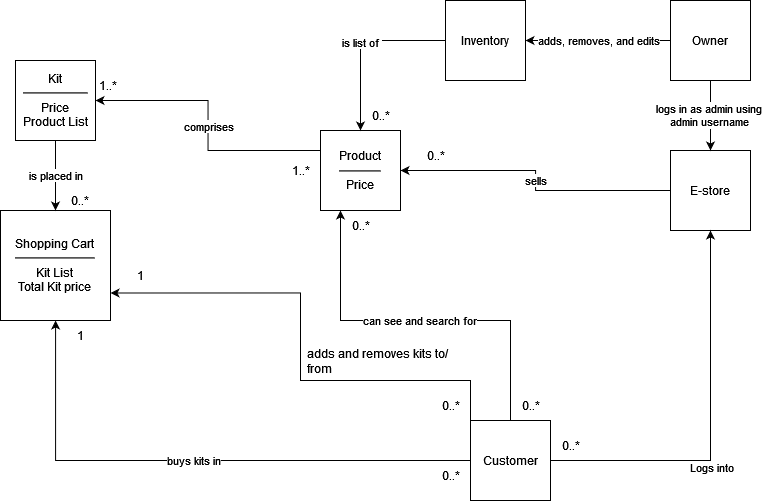

The diagram above was exported from draw.io. Its source (the exported page's mxGraphModel, read from the mxfile embedded in the PNG):
<mxGraphModel dx="1418" dy="842" grid="1" gridSize="10" guides="1" tooltips="1" connect="1" arrows="1" fold="1" page="1" pageScale="1" pageWidth="850" pageHeight="1100" math="0" shadow="0">
  <root>
    <mxCell id="0" />
    <mxCell id="1" parent="0" />
    <mxCell id="VtX9QeQSspnA1YmB4ok5-24" value="sells" style="edgeStyle=orthogonalEdgeStyle;rounded=0;orthogonalLoop=1;jettySize=auto;html=1;" parent="1" source="VtX9QeQSspnA1YmB4ok5-16" target="VtX9QeQSspnA1YmB4ok5-18" edge="1">
      <mxGeometry relative="1" as="geometry" />
    </mxCell>
    <mxCell id="VtX9QeQSspnA1YmB4ok5-16" value="E-store" style="whiteSpace=wrap;html=1;aspect=fixed;" parent="1" vertex="1">
      <mxGeometry x="690" y="160" width="80" height="80" as="geometry" />
    </mxCell>
    <mxCell id="VtX9QeQSspnA1YmB4ok5-23" value="can see and search for" style="edgeStyle=orthogonalEdgeStyle;rounded=0;orthogonalLoop=1;jettySize=auto;html=1;" parent="1" source="VtX9QeQSspnA1YmB4ok5-17" target="VtX9QeQSspnA1YmB4ok5-18" edge="1">
      <mxGeometry relative="1" as="geometry">
        <Array as="points">
          <mxPoint x="530" y="330" />
          <mxPoint x="360" y="330" />
        </Array>
      </mxGeometry>
    </mxCell>
    <mxCell id="oNE5iH4FlUttpo6uyXiE-1" style="edgeStyle=orthogonalEdgeStyle;rounded=0;orthogonalLoop=1;jettySize=auto;html=1;exitX=0;exitY=0.25;exitDx=0;exitDy=0;entryX=1;entryY=0.75;entryDx=0;entryDy=0;" parent="1" source="VtX9QeQSspnA1YmB4ok5-17" target="VtX9QeQSspnA1YmB4ok5-20" edge="1">
      <mxGeometry relative="1" as="geometry">
        <Array as="points">
          <mxPoint x="490" y="390" />
          <mxPoint x="320" y="390" />
          <mxPoint x="320" y="303" />
        </Array>
      </mxGeometry>
    </mxCell>
    <mxCell id="9_UHscuWuGeRNpzCNant-8" style="edgeStyle=orthogonalEdgeStyle;rounded=0;orthogonalLoop=1;jettySize=auto;html=1;exitX=1;exitY=0.5;exitDx=0;exitDy=0;entryX=0.5;entryY=1;entryDx=0;entryDy=0;" parent="1" source="VtX9QeQSspnA1YmB4ok5-17" target="VtX9QeQSspnA1YmB4ok5-16" edge="1">
      <mxGeometry relative="1" as="geometry" />
    </mxCell>
    <mxCell id="9_UHscuWuGeRNpzCNant-9" value="Logs into" style="edgeLabel;html=1;align=center;verticalAlign=middle;resizable=0;points=[];" parent="9_UHscuWuGeRNpzCNant-8" connectable="0" vertex="1">
      <mxGeometry x="-0.1801" y="-6" relative="1" as="geometry">
        <mxPoint x="-6" y="6" as="offset" />
      </mxGeometry>
    </mxCell>
    <mxCell id="VtX9QeQSspnA1YmB4ok5-17" value="Customer" style="whiteSpace=wrap;html=1;aspect=fixed;" parent="1" vertex="1">
      <mxGeometry x="490" y="430" width="80" height="80" as="geometry" />
    </mxCell>
    <mxCell id="McNRa-nC_WBN6W8oYHyj-3" value="comprises" style="edgeStyle=orthogonalEdgeStyle;rounded=0;orthogonalLoop=1;jettySize=auto;html=1;exitX=0;exitY=0.25;exitDx=0;exitDy=0;" parent="1" source="VtX9QeQSspnA1YmB4ok5-18" target="McNRa-nC_WBN6W8oYHyj-1" edge="1">
      <mxGeometry relative="1" as="geometry" />
    </mxCell>
    <mxCell id="VtX9QeQSspnA1YmB4ok5-18" value="Product&lt;hr&gt;Price" style="whiteSpace=wrap;html=1;aspect=fixed;" parent="1" vertex="1">
      <mxGeometry x="340" y="140" width="80" height="80" as="geometry" />
    </mxCell>
    <mxCell id="VtX9QeQSspnA1YmB4ok5-20" value="Shopping Cart&lt;br&gt;&lt;hr&gt;Kit List&lt;br&gt;Total Kit price" style="whiteSpace=wrap;html=1;aspect=fixed;" parent="1" vertex="1">
      <mxGeometry x="20" y="220" width="110" height="110" as="geometry" />
    </mxCell>
    <mxCell id="VtX9QeQSspnA1YmB4ok5-40" value="adds, removes, and edits" style="edgeStyle=orthogonalEdgeStyle;rounded=0;orthogonalLoop=1;jettySize=auto;html=1;" parent="1" source="VtX9QeQSspnA1YmB4ok5-25" target="VtX9QeQSspnA1YmB4ok5-36" edge="1">
      <mxGeometry relative="1" as="geometry" />
    </mxCell>
    <mxCell id="VtX9QeQSspnA1YmB4ok5-48" value="logs in as admin using&amp;nbsp;&lt;br&gt;admin username&amp;nbsp;" style="edgeStyle=orthogonalEdgeStyle;rounded=0;orthogonalLoop=1;jettySize=auto;html=1;" parent="1" source="VtX9QeQSspnA1YmB4ok5-25" target="VtX9QeQSspnA1YmB4ok5-16" edge="1">
      <mxGeometry relative="1" as="geometry" />
    </mxCell>
    <mxCell id="VtX9QeQSspnA1YmB4ok5-25" value="Owner" style="whiteSpace=wrap;html=1;aspect=fixed;" parent="1" vertex="1">
      <mxGeometry x="690" y="10" width="80" height="80" as="geometry" />
    </mxCell>
    <mxCell id="VtX9QeQSspnA1YmB4ok5-42" value="" style="edgeStyle=orthogonalEdgeStyle;rounded=0;orthogonalLoop=1;jettySize=auto;html=1;" parent="1" source="VtX9QeQSspnA1YmB4ok5-36" target="VtX9QeQSspnA1YmB4ok5-18" edge="1">
      <mxGeometry x="-0.0286" y="-14" relative="1" as="geometry">
        <mxPoint x="4" y="-9" as="offset" />
      </mxGeometry>
    </mxCell>
    <mxCell id="9_UHscuWuGeRNpzCNant-11" value="is list of&amp;nbsp;" style="edgeLabel;html=1;align=center;verticalAlign=middle;resizable=0;points=[];" parent="VtX9QeQSspnA1YmB4ok5-42" connectable="0" vertex="1">
      <mxGeometry x="-0.0197" relative="1" as="geometry">
        <mxPoint as="offset" />
      </mxGeometry>
    </mxCell>
    <mxCell id="VtX9QeQSspnA1YmB4ok5-36" value="Inventory" style="whiteSpace=wrap;html=1;aspect=fixed;" parent="1" vertex="1">
      <mxGeometry x="465" y="10" width="80" height="80" as="geometry" />
    </mxCell>
    <mxCell id="VtX9QeQSspnA1YmB4ok5-51" value="buys kits in" style="edgeStyle=orthogonalEdgeStyle;rounded=0;orthogonalLoop=1;jettySize=auto;html=1;exitX=0;exitY=0.5;exitDx=0;exitDy=0;" parent="1" source="VtX9QeQSspnA1YmB4ok5-17" target="VtX9QeQSspnA1YmB4ok5-20" edge="1">
      <mxGeometry relative="1" as="geometry">
        <mxPoint x="190" y="439.9999999999998" as="sourcePoint" />
      </mxGeometry>
    </mxCell>
    <mxCell id="VtX9QeQSspnA1YmB4ok5-79" value="0..*" style="text;html=1;align=center;verticalAlign=middle;resizable=0;points=[];autosize=1;strokeColor=none;fillColor=none;" parent="1" vertex="1">
      <mxGeometry x="380" y="110" width="40" height="30" as="geometry" />
    </mxCell>
    <mxCell id="oNE5iH4FlUttpo6uyXiE-2" value="adds and removes kits to/from" style="text;whiteSpace=wrap;html=1;" parent="1" vertex="1">
      <mxGeometry x="325" y="350" width="165" height="40" as="geometry" />
    </mxCell>
    <mxCell id="9_UHscuWuGeRNpzCNant-14" value="0..*" style="text;html=1;align=center;verticalAlign=middle;resizable=0;points=[];autosize=1;strokeColor=none;fillColor=none;" parent="1" vertex="1">
      <mxGeometry x="570" y="440" width="40" height="30" as="geometry" />
    </mxCell>
    <mxCell id="9_UHscuWuGeRNpzCNant-15" value="0..*" style="text;html=1;align=center;verticalAlign=middle;resizable=0;points=[];autosize=1;strokeColor=none;fillColor=none;" parent="1" vertex="1">
      <mxGeometry x="360" y="220" width="40" height="30" as="geometry" />
    </mxCell>
    <mxCell id="9_UHscuWuGeRNpzCNant-18" value="1..*" style="text;html=1;align=center;verticalAlign=middle;resizable=0;points=[];autosize=1;strokeColor=none;fillColor=none;" parent="1" vertex="1">
      <mxGeometry x="300" y="165" width="40" height="30" as="geometry" />
    </mxCell>
    <mxCell id="9_UHscuWuGeRNpzCNant-19" value="0..*" style="text;html=1;align=center;verticalAlign=middle;resizable=0;points=[];autosize=1;strokeColor=none;fillColor=none;" parent="1" vertex="1">
      <mxGeometry x="435" y="150" width="40" height="30" as="geometry" />
    </mxCell>
    <mxCell id="McNRa-nC_WBN6W8oYHyj-4" value="is placed in" style="edgeStyle=orthogonalEdgeStyle;rounded=0;orthogonalLoop=1;jettySize=auto;html=1;" parent="1" source="McNRa-nC_WBN6W8oYHyj-1" target="VtX9QeQSspnA1YmB4ok5-20" edge="1">
      <mxGeometry relative="1" as="geometry" />
    </mxCell>
    <mxCell id="McNRa-nC_WBN6W8oYHyj-1" value="Kit&lt;hr id=&quot;null&quot;&gt;Price&lt;br&gt;Product List" style="whiteSpace=wrap;html=1;aspect=fixed;" parent="1" vertex="1">
      <mxGeometry x="35" y="70" width="80" height="80" as="geometry" />
    </mxCell>
    <mxCell id="McNRa-nC_WBN6W8oYHyj-6" value="1..*" style="text;html=1;align=center;verticalAlign=middle;whiteSpace=wrap;rounded=0;" parent="1" vertex="1">
      <mxGeometry x="115" y="80" width="25" height="30" as="geometry" />
    </mxCell>
    <mxCell id="McNRa-nC_WBN6W8oYHyj-7" value="0..*" style="text;html=1;align=center;verticalAlign=middle;whiteSpace=wrap;rounded=0;" parent="1" vertex="1">
      <mxGeometry x="70" y="195" width="60" height="30" as="geometry" />
    </mxCell>
    <mxCell id="McNRa-nC_WBN6W8oYHyj-8" value="1" style="text;html=1;align=center;verticalAlign=middle;whiteSpace=wrap;rounded=0;" parent="1" vertex="1">
      <mxGeometry x="70" y="330" width="60" height="30" as="geometry" />
    </mxCell>
    <mxCell id="DZDqvWXUHSZl8-SvVb6o-1" value="0..*" style="text;html=1;align=center;verticalAlign=middle;resizable=0;points=[];autosize=1;strokeColor=none;fillColor=none;" vertex="1" parent="1">
      <mxGeometry x="450" y="470" width="40" height="30" as="geometry" />
    </mxCell>
    <mxCell id="DZDqvWXUHSZl8-SvVb6o-2" value="0..*" style="text;html=1;align=center;verticalAlign=middle;resizable=0;points=[];autosize=1;strokeColor=none;fillColor=none;" vertex="1" parent="1">
      <mxGeometry x="450" y="400" width="40" height="30" as="geometry" />
    </mxCell>
    <mxCell id="DZDqvWXUHSZl8-SvVb6o-3" value="0..*" style="text;html=1;align=center;verticalAlign=middle;resizable=0;points=[];autosize=1;strokeColor=none;fillColor=none;" vertex="1" parent="1">
      <mxGeometry x="530" y="400" width="40" height="30" as="geometry" />
    </mxCell>
    <mxCell id="DZDqvWXUHSZl8-SvVb6o-4" value="1" style="text;html=1;align=center;verticalAlign=middle;whiteSpace=wrap;rounded=0;" vertex="1" parent="1">
      <mxGeometry x="130" y="270" width="60" height="30" as="geometry" />
    </mxCell>
  </root>
</mxGraphModel>